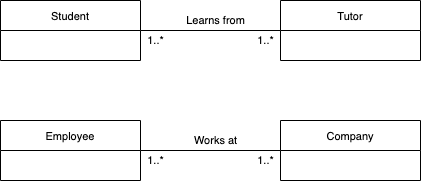

The diagram above was exported from draw.io. Its source (the exported page's mxGraphModel, read from the mxfile embedded in the PNG):
<mxGraphModel dx="946" dy="616" grid="1" gridSize="10" guides="1" tooltips="1" connect="1" arrows="1" fold="1" page="1" pageScale="1" pageWidth="827" pageHeight="1169" math="0" shadow="0">
  <root>
    <mxCell id="0" />
    <mxCell id="1" parent="0" />
    <mxCell id="uug-zfu7WWJJqskxUfM3-68" style="edgeStyle=orthogonalEdgeStyle;rounded=0;orthogonalLoop=1;jettySize=auto;html=1;exitX=1;exitY=0.5;exitDx=0;exitDy=0;fontSize=11;fontColor=#000000;startArrow=none;startFill=0;endArrow=none;endFill=0;" edge="1" parent="1" source="uug-zfu7WWJJqskxUfM3-60" target="uug-zfu7WWJJqskxUfM3-64">
      <mxGeometry relative="1" as="geometry" />
    </mxCell>
    <mxCell id="uug-zfu7WWJJqskxUfM3-60" value="Student" style="swimlane;fontStyle=0;childLayout=stackLayout;horizontal=1;startSize=30;horizontalStack=0;resizeParent=1;resizeParentMax=0;resizeLast=0;collapsible=1;marginBottom=0;fontSize=11;fontColor=#000000;" vertex="1" parent="1">
      <mxGeometry x="160" y="240" width="140" height="60" as="geometry" />
    </mxCell>
    <mxCell id="uug-zfu7WWJJqskxUfM3-64" value="Tutor" style="swimlane;fontStyle=0;childLayout=stackLayout;horizontal=1;startSize=30;horizontalStack=0;resizeParent=1;resizeParentMax=0;resizeLast=0;collapsible=1;marginBottom=0;fontSize=11;fontColor=#000000;" vertex="1" parent="1">
      <mxGeometry x="440" y="240" width="140" height="60" as="geometry">
        <mxRectangle x="440" y="240" width="50" height="30" as="alternateBounds" />
      </mxGeometry>
    </mxCell>
    <mxCell id="uug-zfu7WWJJqskxUfM3-69" value="Learns from" style="text;html=1;align=center;verticalAlign=middle;resizable=0;points=[];autosize=1;strokeColor=none;fillColor=none;fontSize=11;fontColor=#000000;" vertex="1" parent="1">
      <mxGeometry x="340" y="250" width="70" height="20" as="geometry" />
    </mxCell>
    <mxCell id="uug-zfu7WWJJqskxUfM3-70" value="1..*" style="text;html=1;align=center;verticalAlign=middle;resizable=0;points=[];autosize=1;strokeColor=none;fillColor=none;fontSize=11;fontColor=#000000;" vertex="1" parent="1">
      <mxGeometry x="300" y="270" width="30" height="20" as="geometry" />
    </mxCell>
    <mxCell id="uug-zfu7WWJJqskxUfM3-72" value="1..*" style="text;html=1;align=center;verticalAlign=middle;resizable=0;points=[];autosize=1;strokeColor=none;fillColor=none;fontSize=11;fontColor=#000000;" vertex="1" parent="1">
      <mxGeometry x="410" y="270" width="30" height="20" as="geometry" />
    </mxCell>
    <mxCell id="uug-zfu7WWJJqskxUfM3-73" style="edgeStyle=orthogonalEdgeStyle;rounded=0;orthogonalLoop=1;jettySize=auto;html=1;exitX=1;exitY=0.5;exitDx=0;exitDy=0;fontSize=11;fontColor=#000000;startArrow=none;startFill=0;endArrow=none;endFill=0;" edge="1" parent="1" source="uug-zfu7WWJJqskxUfM3-74" target="uug-zfu7WWJJqskxUfM3-75">
      <mxGeometry relative="1" as="geometry" />
    </mxCell>
    <mxCell id="uug-zfu7WWJJqskxUfM3-74" value="Employee" style="swimlane;fontStyle=0;childLayout=stackLayout;horizontal=1;startSize=30;horizontalStack=0;resizeParent=1;resizeParentMax=0;resizeLast=0;collapsible=1;marginBottom=0;fontSize=11;fontColor=#000000;" vertex="1" parent="1">
      <mxGeometry x="160" y="360" width="140" height="60" as="geometry" />
    </mxCell>
    <mxCell id="uug-zfu7WWJJqskxUfM3-75" value="Company" style="swimlane;fontStyle=0;childLayout=stackLayout;horizontal=1;startSize=30;horizontalStack=0;resizeParent=1;resizeParentMax=0;resizeLast=0;collapsible=1;marginBottom=0;fontSize=11;fontColor=#000000;" vertex="1" parent="1">
      <mxGeometry x="440" y="360" width="140" height="60" as="geometry">
        <mxRectangle x="440" y="240" width="50" height="30" as="alternateBounds" />
      </mxGeometry>
    </mxCell>
    <mxCell id="uug-zfu7WWJJqskxUfM3-76" value="Works at" style="text;html=1;align=center;verticalAlign=middle;resizable=0;points=[];autosize=1;strokeColor=none;fillColor=none;fontSize=11;fontColor=#000000;" vertex="1" parent="1">
      <mxGeometry x="345" y="370" width="60" height="20" as="geometry" />
    </mxCell>
    <mxCell id="uug-zfu7WWJJqskxUfM3-77" value="1..*" style="text;html=1;align=center;verticalAlign=middle;resizable=0;points=[];autosize=1;strokeColor=none;fillColor=none;fontSize=11;fontColor=#000000;" vertex="1" parent="1">
      <mxGeometry x="300" y="390" width="30" height="20" as="geometry" />
    </mxCell>
    <mxCell id="uug-zfu7WWJJqskxUfM3-78" value="1..*" style="text;html=1;align=center;verticalAlign=middle;resizable=0;points=[];autosize=1;strokeColor=none;fillColor=none;fontSize=11;fontColor=#000000;" vertex="1" parent="1">
      <mxGeometry x="410" y="390" width="30" height="20" as="geometry" />
    </mxCell>
  </root>
</mxGraphModel>